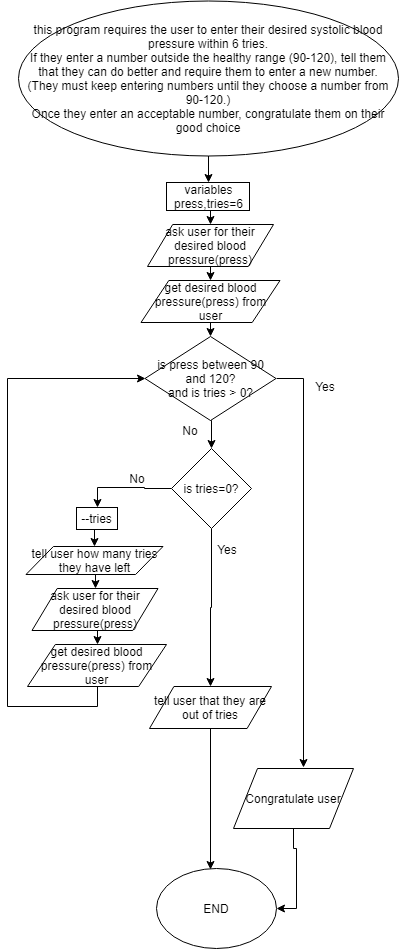

The diagram above was exported from draw.io. Its source (the exported page's mxGraphModel, read from the mxfile embedded in the PNG):
<mxGraphModel dx="754" dy="2891" grid="1" gridSize="14" guides="1" tooltips="1" connect="1" arrows="1" fold="1" page="1" pageScale="1" pageWidth="850" pageHeight="1100" math="0" shadow="0">
  <root>
    <mxCell id="0" />
    <mxCell id="1" parent="0" />
    <mxCell id="-fcEixIHISBB6MbrdPeb-3" style="edgeStyle=orthogonalEdgeStyle;rounded=0;orthogonalLoop=1;jettySize=auto;html=1;exitX=0.5;exitY=1;exitDx=0;exitDy=0;entryX=0.5;entryY=0;entryDx=0;entryDy=0;" edge="1" parent="1" source="-fcEixIHISBB6MbrdPeb-1" target="-fcEixIHISBB6MbrdPeb-2">
      <mxGeometry relative="1" as="geometry" />
    </mxCell>
    <mxCell id="-fcEixIHISBB6MbrdPeb-1" value="&lt;div&gt;this program requires the user to enter their desired systolic blood pressure within 6 tries.&lt;/div&gt;&lt;div&gt;If they enter a number outside the healthy range (90-120), tell them that they can do better and require them to enter a new number.&lt;/div&gt;&lt;div&gt;(They must keep entering numbers until they choose a number from 90-120.)&lt;/div&gt;&lt;div&gt;Once they enter an acceptable number, congratulate them on their good choice&lt;/div&gt;" style="ellipse;whiteSpace=wrap;html=1;" vertex="1" parent="1">
      <mxGeometry x="234.5" y="-1596" width="380" height="155" as="geometry" />
    </mxCell>
    <mxCell id="-fcEixIHISBB6MbrdPeb-5" style="edgeStyle=orthogonalEdgeStyle;rounded=0;orthogonalLoop=1;jettySize=auto;html=1;exitX=0.5;exitY=1;exitDx=0;exitDy=0;entryX=0.5;entryY=0;entryDx=0;entryDy=0;" edge="1" parent="1" source="-fcEixIHISBB6MbrdPeb-2" target="-fcEixIHISBB6MbrdPeb-4">
      <mxGeometry relative="1" as="geometry" />
    </mxCell>
    <mxCell id="-fcEixIHISBB6MbrdPeb-2" value="variables&lt;br&gt;press,tries=6&lt;br&gt;" style="rounded=0;whiteSpace=wrap;html=1;" vertex="1" parent="1">
      <mxGeometry x="383" y="-1414" width="83" height="28" as="geometry" />
    </mxCell>
    <mxCell id="-fcEixIHISBB6MbrdPeb-7" style="edgeStyle=orthogonalEdgeStyle;rounded=0;orthogonalLoop=1;jettySize=auto;html=1;exitX=0.5;exitY=1;exitDx=0;exitDy=0;entryX=0.5;entryY=0;entryDx=0;entryDy=0;" edge="1" parent="1" source="-fcEixIHISBB6MbrdPeb-4" target="-fcEixIHISBB6MbrdPeb-6">
      <mxGeometry relative="1" as="geometry" />
    </mxCell>
    <mxCell id="-fcEixIHISBB6MbrdPeb-4" value="ask user for their desired blood pressure(press)" style="shape=parallelogram;perimeter=parallelogramPerimeter;whiteSpace=wrap;html=1;" vertex="1" parent="1">
      <mxGeometry x="364" y="-1372" width="126" height="42" as="geometry" />
    </mxCell>
    <mxCell id="-fcEixIHISBB6MbrdPeb-9" style="edgeStyle=orthogonalEdgeStyle;rounded=0;orthogonalLoop=1;jettySize=auto;html=1;exitX=0.5;exitY=1;exitDx=0;exitDy=0;entryX=0.5;entryY=0;entryDx=0;entryDy=0;" edge="1" parent="1" source="-fcEixIHISBB6MbrdPeb-6" target="-fcEixIHISBB6MbrdPeb-8">
      <mxGeometry relative="1" as="geometry" />
    </mxCell>
    <mxCell id="-fcEixIHISBB6MbrdPeb-6" value="get desired blood pressure(press) from user" style="shape=parallelogram;perimeter=parallelogramPerimeter;whiteSpace=wrap;html=1;" vertex="1" parent="1">
      <mxGeometry x="357.5" y="-1316" width="139" height="42" as="geometry" />
    </mxCell>
    <mxCell id="-fcEixIHISBB6MbrdPeb-35" style="edgeStyle=orthogonalEdgeStyle;rounded=0;orthogonalLoop=1;jettySize=auto;html=1;exitX=0.5;exitY=1;exitDx=0;exitDy=0;entryX=0.5;entryY=0;entryDx=0;entryDy=0;" edge="1" parent="1" source="-fcEixIHISBB6MbrdPeb-8" target="-fcEixIHISBB6MbrdPeb-29">
      <mxGeometry relative="1" as="geometry" />
    </mxCell>
    <mxCell id="-fcEixIHISBB6MbrdPeb-44" style="edgeStyle=orthogonalEdgeStyle;rounded=0;orthogonalLoop=1;jettySize=auto;html=1;exitX=1;exitY=0.5;exitDx=0;exitDy=0;entryX=0.583;entryY=-0.017;entryDx=0;entryDy=0;entryPerimeter=0;" edge="1" parent="1" source="-fcEixIHISBB6MbrdPeb-8" target="-fcEixIHISBB6MbrdPeb-12">
      <mxGeometry relative="1" as="geometry" />
    </mxCell>
    <mxCell id="-fcEixIHISBB6MbrdPeb-8" value="is press between 90 and 120?&lt;br&gt;and is tries &amp;gt; 0?&lt;br&gt;" style="rhombus;whiteSpace=wrap;html=1;" vertex="1" parent="1">
      <mxGeometry x="361.5" y="-1260" width="131" height="84" as="geometry" />
    </mxCell>
    <mxCell id="-fcEixIHISBB6MbrdPeb-10" value="Yes" style="text;html=1;strokeColor=none;fillColor=none;align=center;verticalAlign=middle;whiteSpace=wrap;rounded=0;direction=south;" vertex="1" parent="1">
      <mxGeometry x="526" y="-1218" width="32" height="16" as="geometry" />
    </mxCell>
    <mxCell id="-fcEixIHISBB6MbrdPeb-46" style="edgeStyle=orthogonalEdgeStyle;rounded=0;orthogonalLoop=1;jettySize=auto;html=1;exitX=0.5;exitY=1;exitDx=0;exitDy=0;entryX=1;entryY=0.5;entryDx=0;entryDy=0;" edge="1" parent="1" source="-fcEixIHISBB6MbrdPeb-12" target="-fcEixIHISBB6MbrdPeb-28">
      <mxGeometry relative="1" as="geometry" />
    </mxCell>
    <mxCell id="-fcEixIHISBB6MbrdPeb-12" value="Congratulate user" style="shape=parallelogram;perimeter=parallelogramPerimeter;whiteSpace=wrap;html=1;" vertex="1" parent="1">
      <mxGeometry x="450" y="-828" width="120" height="60" as="geometry" />
    </mxCell>
    <mxCell id="-fcEixIHISBB6MbrdPeb-14" value="No" style="text;html=1;strokeColor=none;fillColor=none;align=center;verticalAlign=middle;whiteSpace=wrap;rounded=0;" vertex="1" parent="1">
      <mxGeometry x="387" y="-1176" width="40" height="20" as="geometry" />
    </mxCell>
    <mxCell id="-fcEixIHISBB6MbrdPeb-22" style="edgeStyle=orthogonalEdgeStyle;rounded=0;orthogonalLoop=1;jettySize=auto;html=1;exitX=0.5;exitY=1;exitDx=0;exitDy=0;entryX=0.5;entryY=0;entryDx=0;entryDy=0;" edge="1" parent="1" source="-fcEixIHISBB6MbrdPeb-17" target="-fcEixIHISBB6MbrdPeb-21">
      <mxGeometry relative="1" as="geometry" />
    </mxCell>
    <mxCell id="-fcEixIHISBB6MbrdPeb-17" value="--tries" style="rounded=0;whiteSpace=wrap;html=1;" vertex="1" parent="1">
      <mxGeometry x="293" y="-1089" width="41" height="22" as="geometry" />
    </mxCell>
    <mxCell id="-fcEixIHISBB6MbrdPeb-26" style="edgeStyle=orthogonalEdgeStyle;rounded=0;orthogonalLoop=1;jettySize=auto;html=1;exitX=0.5;exitY=1;exitDx=0;exitDy=0;entryX=0.5;entryY=0;entryDx=0;entryDy=0;" edge="1" parent="1" source="-fcEixIHISBB6MbrdPeb-21" target="-fcEixIHISBB6MbrdPeb-24">
      <mxGeometry relative="1" as="geometry" />
    </mxCell>
    <mxCell id="-fcEixIHISBB6MbrdPeb-21" value="tell user how many tries they have left" style="shape=parallelogram;perimeter=parallelogramPerimeter;whiteSpace=wrap;html=1;" vertex="1" parent="1">
      <mxGeometry x="242.5" y="-1050" width="137" height="28" as="geometry" />
    </mxCell>
    <mxCell id="-fcEixIHISBB6MbrdPeb-27" style="edgeStyle=orthogonalEdgeStyle;rounded=0;orthogonalLoop=1;jettySize=auto;html=1;exitX=0.5;exitY=1;exitDx=0;exitDy=0;entryX=0.5;entryY=0;entryDx=0;entryDy=0;" edge="1" parent="1" source="-fcEixIHISBB6MbrdPeb-24" target="-fcEixIHISBB6MbrdPeb-25">
      <mxGeometry relative="1" as="geometry" />
    </mxCell>
    <mxCell id="-fcEixIHISBB6MbrdPeb-24" value="ask user for their desired blood pressure(press)" style="shape=parallelogram;perimeter=parallelogramPerimeter;whiteSpace=wrap;html=1;" vertex="1" parent="1">
      <mxGeometry x="248.5" y="-1008" width="126" height="42" as="geometry" />
    </mxCell>
    <mxCell id="-fcEixIHISBB6MbrdPeb-37" style="edgeStyle=orthogonalEdgeStyle;rounded=0;orthogonalLoop=1;jettySize=auto;html=1;exitX=0.5;exitY=1;exitDx=0;exitDy=0;entryX=0;entryY=0.5;entryDx=0;entryDy=0;" edge="1" parent="1" source="-fcEixIHISBB6MbrdPeb-25" target="-fcEixIHISBB6MbrdPeb-8">
      <mxGeometry relative="1" as="geometry">
        <Array as="points">
          <mxPoint x="314" y="-890" />
          <mxPoint x="224" y="-890" />
          <mxPoint x="224" y="-1218" />
        </Array>
      </mxGeometry>
    </mxCell>
    <mxCell id="-fcEixIHISBB6MbrdPeb-25" value="get desired blood pressure(press) from user" style="shape=parallelogram;perimeter=parallelogramPerimeter;whiteSpace=wrap;html=1;" vertex="1" parent="1">
      <mxGeometry x="244" y="-952" width="139" height="42" as="geometry" />
    </mxCell>
    <mxCell id="-fcEixIHISBB6MbrdPeb-28" value="END&lt;br&gt;" style="ellipse;whiteSpace=wrap;html=1;" vertex="1" parent="1">
      <mxGeometry x="372.5" y="-728" width="120" height="80" as="geometry" />
    </mxCell>
    <mxCell id="-fcEixIHISBB6MbrdPeb-38" style="edgeStyle=orthogonalEdgeStyle;rounded=0;orthogonalLoop=1;jettySize=auto;html=1;exitX=0;exitY=0.5;exitDx=0;exitDy=0;entryX=0.5;entryY=0;entryDx=0;entryDy=0;" edge="1" parent="1" source="-fcEixIHISBB6MbrdPeb-29" target="-fcEixIHISBB6MbrdPeb-17">
      <mxGeometry relative="1" as="geometry" />
    </mxCell>
    <mxCell id="-fcEixIHISBB6MbrdPeb-43" style="edgeStyle=orthogonalEdgeStyle;rounded=0;orthogonalLoop=1;jettySize=auto;html=1;exitX=0.5;exitY=1;exitDx=0;exitDy=0;entryX=0.5;entryY=0;entryDx=0;entryDy=0;" edge="1" parent="1" source="-fcEixIHISBB6MbrdPeb-29" target="-fcEixIHISBB6MbrdPeb-40">
      <mxGeometry relative="1" as="geometry" />
    </mxCell>
    <mxCell id="-fcEixIHISBB6MbrdPeb-29" value="is tries=0?" style="rhombus;whiteSpace=wrap;html=1;" vertex="1" parent="1">
      <mxGeometry x="388" y="-1148" width="80" height="80" as="geometry" />
    </mxCell>
    <mxCell id="-fcEixIHISBB6MbrdPeb-36" value="Yes" style="text;html=1;strokeColor=none;fillColor=none;align=center;verticalAlign=middle;whiteSpace=wrap;rounded=0;direction=south;" vertex="1" parent="1">
      <mxGeometry x="428" y="-1055" width="32" height="16" as="geometry" />
    </mxCell>
    <mxCell id="-fcEixIHISBB6MbrdPeb-39" value="No" style="text;html=1;strokeColor=none;fillColor=none;align=center;verticalAlign=middle;whiteSpace=wrap;rounded=0;direction=south;" vertex="1" parent="1">
      <mxGeometry x="344" y="-1138" width="20" height="40" as="geometry" />
    </mxCell>
    <mxCell id="-fcEixIHISBB6MbrdPeb-45" style="edgeStyle=orthogonalEdgeStyle;rounded=0;orthogonalLoop=1;jettySize=auto;html=1;exitX=0.5;exitY=1;exitDx=0;exitDy=0;entryX=0.454;entryY=0.013;entryDx=0;entryDy=0;entryPerimeter=0;" edge="1" parent="1" source="-fcEixIHISBB6MbrdPeb-40" target="-fcEixIHISBB6MbrdPeb-28">
      <mxGeometry relative="1" as="geometry" />
    </mxCell>
    <mxCell id="-fcEixIHISBB6MbrdPeb-40" value="tell user that they are out of tries" style="shape=parallelogram;perimeter=parallelogramPerimeter;whiteSpace=wrap;html=1;" vertex="1" parent="1">
      <mxGeometry x="366" y="-910" width="122" height="42" as="geometry" />
    </mxCell>
  </root>
</mxGraphModel>